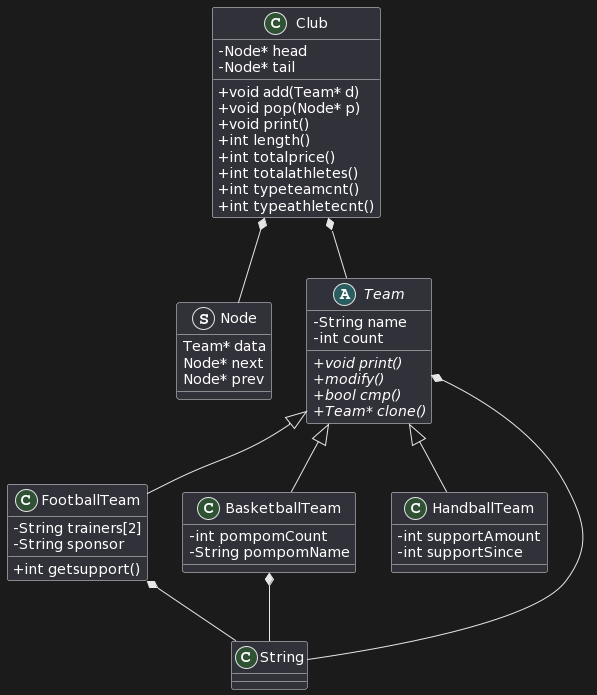

The diagram above was rendered by PlantUML. Its source (embedded in the PNG):
@startuml
skinparam classAttributeIconSize 0

struct Node{
Team* data
Node* next
Node* prev
}


abstract class Team {
-String name
-int count
+{abstract} void print()
+{abstract} modify()
+{abstract} bool cmp()
+{abstract} Team* clone()
}

class Club{
-Node* head
-Node* tail
+void add(Team* d)
+void pop(Node* p)
+void print()
+int length()
+int totalprice()
+int totalathletes()
+int typeteamcnt()
+int typeathletecnt()
}

class FootballTeam{
-String trainers[2]
-String sponsor
+int getsupport()
}

class BasketballTeam{
-int pompomCount
-String pompomName
}

class HandballTeam{
-int supportAmount
-int supportSince
}

Club *-- Team
Club *-- Node
Team <|-- FootballTeam
Team <|-- BasketballTeam
Team <|--HandballTeam
FootballTeam *-- String
BasketballTeam *-- String
Team *-- String
@enduml